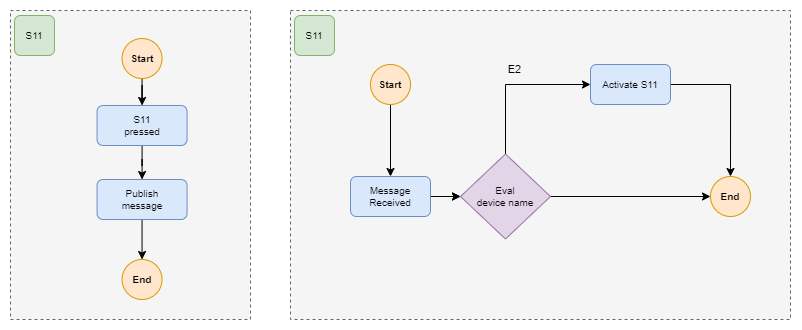

The diagram above was exported from draw.io. Its source (the exported page's mxGraphModel, read from the mxfile embedded in the PNG):
<mxGraphModel dx="1911" dy="1042" grid="1" gridSize="10" guides="1" tooltips="1" connect="1" arrows="1" fold="1" page="1" pageScale="1" pageWidth="1169" pageHeight="827" math="0" shadow="0">
  <root>
    <mxCell id="0" />
    <mxCell id="1" parent="0" />
    <mxCell id="2" value="" style="rounded=0;whiteSpace=wrap;html=1;fillColor=#f5f5f5;fontColor=#333333;strokeColor=#666666;dashed=1;" vertex="1" parent="1">
      <mxGeometry x="40" y="720" width="240" height="309" as="geometry" />
    </mxCell>
    <mxCell id="3" style="edgeStyle=orthogonalEdgeStyle;rounded=0;orthogonalLoop=1;jettySize=auto;html=1;" edge="1" source="4" target="6" parent="1">
      <mxGeometry relative="1" as="geometry" />
    </mxCell>
    <mxCell id="4" value="Start" style="ellipse;whiteSpace=wrap;html=1;aspect=fixed;fillColor=#ffe6cc;strokeColor=#d79b00;fontSize=10;fontStyle=1" vertex="1" parent="1">
      <mxGeometry x="151.54999999999995" y="748" width="40" height="40" as="geometry" />
    </mxCell>
    <mxCell id="5" style="edgeStyle=orthogonalEdgeStyle;rounded=0;orthogonalLoop=1;jettySize=auto;html=1;entryX=0.5;entryY=0;entryDx=0;entryDy=0;" edge="1" source="6" target="8" parent="1">
      <mxGeometry relative="1" as="geometry">
        <mxPoint x="171.55000000000018" y="884.9999999999999" as="targetPoint" />
      </mxGeometry>
    </mxCell>
    <mxCell id="6" value="S11&lt;br style=&quot;font-size: 10px;&quot;&gt;pressed" style="rounded=1;whiteSpace=wrap;html=1;fillColor=#dae8fc;strokeColor=#6c8ebf;fontSize=10;" vertex="1" parent="1">
      <mxGeometry x="126.54999999999995" y="815" width="90" height="40" as="geometry" />
    </mxCell>
    <mxCell id="7" style="edgeStyle=orthogonalEdgeStyle;rounded=0;orthogonalLoop=1;jettySize=auto;html=1;entryX=0.5;entryY=0;entryDx=0;entryDy=0;" edge="1" source="8" target="9" parent="1">
      <mxGeometry relative="1" as="geometry" />
    </mxCell>
    <mxCell id="8" value="Publish &lt;br&gt;message" style="rounded=1;whiteSpace=wrap;html=1;fillColor=#dae8fc;strokeColor=#6c8ebf;fontSize=10;" vertex="1" parent="1">
      <mxGeometry x="126.54999999999995" y="889" width="90" height="40" as="geometry" />
    </mxCell>
    <mxCell id="9" value="End" style="ellipse;whiteSpace=wrap;html=1;aspect=fixed;fillColor=#ffe6cc;strokeColor=#d79b00;fontSize=10;fontStyle=1" vertex="1" parent="1">
      <mxGeometry x="151.54999999999995" y="969" width="40" height="40" as="geometry" />
    </mxCell>
    <mxCell id="10" value="S11" style="rounded=1;whiteSpace=wrap;html=1;fontSize=10;fillColor=#d5e8d4;strokeColor=#82b366;" vertex="1" parent="1">
      <mxGeometry x="44" y="725" width="40" height="40" as="geometry" />
    </mxCell>
    <mxCell id="11" value="" style="rounded=0;whiteSpace=wrap;html=1;fillColor=#f5f5f5;fontColor=#333333;strokeColor=#666666;dashed=1;" vertex="1" parent="1">
      <mxGeometry x="320" y="720" width="500" height="309" as="geometry" />
    </mxCell>
    <mxCell id="12" value="S11" style="rounded=1;whiteSpace=wrap;html=1;fontSize=10;fillColor=#d5e8d4;strokeColor=#82b366;" vertex="1" parent="1">
      <mxGeometry x="324" y="725" width="40" height="40" as="geometry" />
    </mxCell>
    <mxCell id="13" style="edgeStyle=orthogonalEdgeStyle;rounded=0;orthogonalLoop=1;jettySize=auto;html=1;entryX=0.5;entryY=0;entryDx=0;entryDy=0;" edge="1" source="14" target="23" parent="1">
      <mxGeometry relative="1" as="geometry">
        <mxPoint x="420.45" y="886" as="targetPoint" />
      </mxGeometry>
    </mxCell>
    <mxCell id="14" value="Start" style="ellipse;whiteSpace=wrap;html=1;aspect=fixed;fillColor=#ffe6cc;strokeColor=#d79b00;fontSize=10;fontStyle=1" vertex="1" parent="1">
      <mxGeometry x="400" y="774" width="40" height="40" as="geometry" />
    </mxCell>
    <mxCell id="15" style="edgeStyle=orthogonalEdgeStyle;rounded=0;orthogonalLoop=1;jettySize=auto;html=1;entryX=0;entryY=0.5;entryDx=0;entryDy=0;" edge="1" target="19" parent="1">
      <mxGeometry relative="1" as="geometry">
        <mxPoint x="460.45" y="906" as="sourcePoint" />
      </mxGeometry>
    </mxCell>
    <mxCell id="16" style="edgeStyle=orthogonalEdgeStyle;rounded=0;orthogonalLoop=1;jettySize=auto;html=1;entryX=0;entryY=0.5;entryDx=0;entryDy=0;exitX=0.5;exitY=0;exitDx=0;exitDy=0;" edge="1" source="19" target="21" parent="1">
      <mxGeometry relative="1" as="geometry" />
    </mxCell>
    <mxCell id="17" value="E2" style="edgeLabel;html=1;align=center;verticalAlign=middle;resizable=0;points=[];labelBackgroundColor=none;" vertex="1" connectable="0" parent="16">
      <mxGeometry x="-0.4509" y="1" relative="1" as="geometry">
        <mxPoint x="9" y="-43" as="offset" />
      </mxGeometry>
    </mxCell>
    <mxCell id="18" style="edgeStyle=orthogonalEdgeStyle;rounded=0;orthogonalLoop=1;jettySize=auto;html=1;entryX=0;entryY=0.5;entryDx=0;entryDy=0;" edge="1" source="19" target="24" parent="1">
      <mxGeometry relative="1" as="geometry" />
    </mxCell>
    <mxCell id="19" value="Eval &lt;br style=&quot;font-size: 10px;&quot;&gt;device name&lt;br style=&quot;font-size: 10px;&quot;&gt;" style="rhombus;whiteSpace=wrap;html=1;fontSize=10;fillColor=#e1d5e7;strokeColor=#9673a6;" vertex="1" parent="1">
      <mxGeometry x="490" y="863.5" width="90" height="85" as="geometry" />
    </mxCell>
    <mxCell id="20" style="edgeStyle=orthogonalEdgeStyle;rounded=0;orthogonalLoop=1;jettySize=auto;html=1;" edge="1" source="21" target="24" parent="1">
      <mxGeometry relative="1" as="geometry" />
    </mxCell>
    <mxCell id="21" value="Activate S11" style="rounded=1;whiteSpace=wrap;html=1;fillColor=#dae8fc;strokeColor=#6c8ebf;fontSize=10;" vertex="1" parent="1">
      <mxGeometry x="620" y="774" width="80" height="40" as="geometry" />
    </mxCell>
    <mxCell id="22" value="" style="edgeStyle=orthogonalEdgeStyle;rounded=0;orthogonalLoop=1;jettySize=auto;html=1;exitX=1;exitY=0.5;exitDx=0;exitDy=0;" edge="1" source="23" target="19" parent="1">
      <mxGeometry relative="1" as="geometry" />
    </mxCell>
    <mxCell id="23" value="Message &lt;br style=&quot;font-size: 10px;&quot;&gt;Received" style="rounded=1;whiteSpace=wrap;html=1;fillColor=#dae8fc;strokeColor=#6c8ebf;fontSize=10;" vertex="1" parent="1">
      <mxGeometry x="380" y="886" width="80" height="40" as="geometry" />
    </mxCell>
    <mxCell id="24" value="End" style="ellipse;whiteSpace=wrap;html=1;aspect=fixed;fillColor=#ffe6cc;strokeColor=#d79b00;fontSize=10;fontStyle=1" vertex="1" parent="1">
      <mxGeometry x="740" y="886" width="40" height="40" as="geometry" />
    </mxCell>
  </root>
</mxGraphModel>